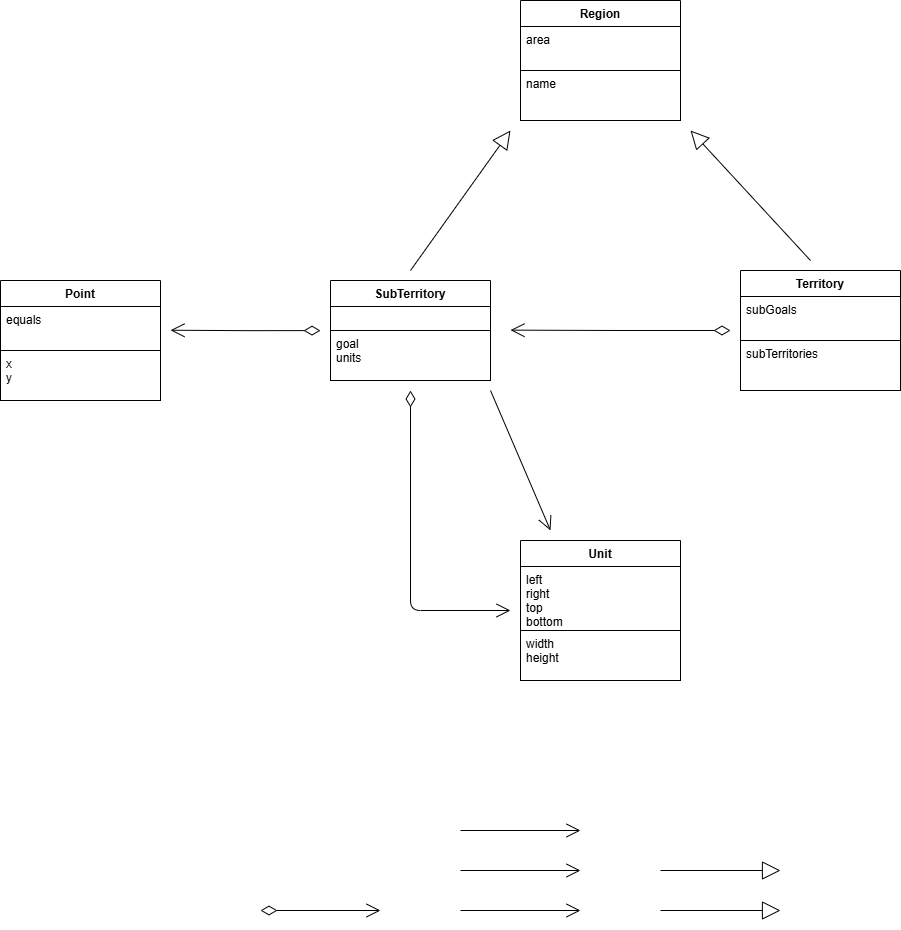

The diagram above was exported from draw.io. Its source (the exported page's mxGraphModel, read from the mxfile embedded in the PNG):
<mxGraphModel dx="1342" dy="814" grid="1" gridSize="10" guides="1" tooltips="1" connect="1" arrows="1" fold="1" page="1" pageScale="1" pageWidth="827" pageHeight="1169" background="none" math="0" shadow="0">
  <root>
    <mxCell id="0" />
    <mxCell id="1" parent="0" />
    <mxCell id="OMRqVWL_-4R5Yw1AIXaO-1" parent="1" style="swimlane;fontStyle=1;align=center;verticalAlign=top;childLayout=stackLayout;horizontal=1;startSize=26;horizontalStack=0;resizeParent=1;resizeParentMax=0;resizeLast=0;collapsible=1;marginBottom=0;fontColor=#000000;strokeColor=#000000;fillColor=#FFFFFF;" value="Point" vertex="1">
      <mxGeometry height="120" width="160" x="230" y="390" as="geometry" />
    </mxCell>
    <mxCell id="OMRqVWL_-4R5Yw1AIXaO-2" parent="OMRqVWL_-4R5Yw1AIXaO-1" style="text;strokeColor=#000000;fillColor=#FFFFFF;align=left;verticalAlign=top;spacingLeft=4;spacingRight=4;overflow=hidden;rotatable=0;points=[[0,0.5],[1,0.5]];portConstraint=eastwest;fontColor=#000000;" value="equals" vertex="1">
      <mxGeometry height="44" width="160" y="26" as="geometry" />
    </mxCell>
    <mxCell id="OMRqVWL_-4R5Yw1AIXaO-3" parent="OMRqVWL_-4R5Yw1AIXaO-1" style="text;strokeColor=#000000;fillColor=#FFFFFF;align=left;verticalAlign=top;spacingLeft=4;spacingRight=4;overflow=hidden;rotatable=0;points=[[0,0.5],[1,0.5]];portConstraint=eastwest;fontColor=#000000;" value="x&#10;y" vertex="1">
      <mxGeometry height="50" width="160" y="70" as="geometry" />
    </mxCell>
    <mxCell id="OMRqVWL_-4R5Yw1AIXaO-5" parent="1" style="swimlane;fontStyle=1;align=center;verticalAlign=top;childLayout=stackLayout;horizontal=1;startSize=26;horizontalStack=0;resizeParent=1;resizeParentMax=0;resizeLast=0;collapsible=1;marginBottom=0;fontColor=#000000;strokeColor=#000000;fillColor=#FFFFFF;" value="Region" vertex="1">
      <mxGeometry height="120" width="160" x="750" y="110" as="geometry" />
    </mxCell>
    <mxCell id="OMRqVWL_-4R5Yw1AIXaO-6" parent="OMRqVWL_-4R5Yw1AIXaO-5" style="text;strokeColor=#000000;fillColor=#FFFFFF;align=left;verticalAlign=top;spacingLeft=4;spacingRight=4;overflow=hidden;rotatable=0;points=[[0,0.5],[1,0.5]];portConstraint=eastwest;fontColor=#000000;" value="area" vertex="1">
      <mxGeometry height="44" width="160" y="26" as="geometry" />
    </mxCell>
    <mxCell id="OMRqVWL_-4R5Yw1AIXaO-7" parent="OMRqVWL_-4R5Yw1AIXaO-5" style="text;strokeColor=#000000;fillColor=#FFFFFF;align=left;verticalAlign=top;spacingLeft=4;spacingRight=4;overflow=hidden;rotatable=0;points=[[0,0.5],[1,0.5]];portConstraint=eastwest;fontColor=#000000;" value="name" vertex="1">
      <mxGeometry height="50" width="160" y="70" as="geometry" />
    </mxCell>
    <mxCell id="OMRqVWL_-4R5Yw1AIXaO-8" parent="1" style="swimlane;fontStyle=1;align=center;verticalAlign=top;childLayout=stackLayout;horizontal=1;startSize=26;horizontalStack=0;resizeParent=1;resizeParentMax=0;resizeLast=0;collapsible=1;marginBottom=0;fontColor=#000000;strokeColor=#000000;fillColor=#FFFFFF;" value="SubTerritory" vertex="1">
      <mxGeometry height="100" width="160" x="560" y="390" as="geometry" />
    </mxCell>
    <mxCell id="OMRqVWL_-4R5Yw1AIXaO-9" parent="OMRqVWL_-4R5Yw1AIXaO-8" style="text;strokeColor=#000000;fillColor=#FFFFFF;align=left;verticalAlign=top;spacingLeft=4;spacingRight=4;overflow=hidden;rotatable=0;points=[[0,0.5],[1,0.5]];portConstraint=eastwest;fontColor=#000000;" value="" vertex="1">
      <mxGeometry height="24" width="160" y="26" as="geometry" />
    </mxCell>
    <mxCell id="OMRqVWL_-4R5Yw1AIXaO-10" parent="OMRqVWL_-4R5Yw1AIXaO-8" style="text;strokeColor=#000000;fillColor=#FFFFFF;align=left;verticalAlign=top;spacingLeft=4;spacingRight=4;overflow=hidden;rotatable=0;points=[[0,0.5],[1,0.5]];portConstraint=eastwest;fontColor=#000000;" value="goal&#10;units" vertex="1">
      <mxGeometry height="50" width="160" y="50" as="geometry" />
    </mxCell>
    <mxCell id="OMRqVWL_-4R5Yw1AIXaO-11" parent="1" style="swimlane;fontStyle=1;align=center;verticalAlign=top;childLayout=stackLayout;horizontal=1;startSize=26;horizontalStack=0;resizeParent=1;resizeParentMax=0;resizeLast=0;collapsible=1;marginBottom=0;fontColor=#000000;strokeColor=#000000;fillColor=#FFFFFF;" value="Unit" vertex="1">
      <mxGeometry height="140" width="160" x="750" y="650" as="geometry" />
    </mxCell>
    <mxCell id="OMRqVWL_-4R5Yw1AIXaO-12" parent="OMRqVWL_-4R5Yw1AIXaO-11" style="text;strokeColor=#000000;fillColor=#FFFFFF;align=left;verticalAlign=top;spacingLeft=4;spacingRight=4;overflow=hidden;rotatable=0;points=[[0,0.5],[1,0.5]];portConstraint=eastwest;fontColor=#000000;" value="left&#10;right&#10;top&#10;bottom" vertex="1">
      <mxGeometry height="64" width="160" y="26" as="geometry" />
    </mxCell>
    <mxCell id="OMRqVWL_-4R5Yw1AIXaO-13" parent="OMRqVWL_-4R5Yw1AIXaO-11" style="text;strokeColor=#000000;fillColor=#FFFFFF;align=left;verticalAlign=top;spacingLeft=4;spacingRight=4;overflow=hidden;rotatable=0;points=[[0,0.5],[1,0.5]];portConstraint=eastwest;fontColor=#000000;" value="width&#10;height" vertex="1">
      <mxGeometry height="50" width="160" y="90" as="geometry" />
    </mxCell>
    <mxCell id="OMRqVWL_-4R5Yw1AIXaO-14" edge="1" parent="1" style="endArrow=open;html=1;endSize=12;startArrow=diamondThin;startSize=14;startFill=0;edgeStyle=orthogonalEdgeStyle;align=left;verticalAlign=bottom;fontColor=#000000;strokeColor=#000000;" value="">
      <mxGeometry relative="1" x="-1" y="3" as="geometry">
        <mxPoint x="960" y="440" as="sourcePoint" />
        <mxPoint x="740" y="439.64" as="targetPoint" />
      </mxGeometry>
    </mxCell>
    <mxCell id="OMRqVWL_-4R5Yw1AIXaO-15" edge="1" parent="1" style="endArrow=open;html=1;endSize=12;startArrow=diamondThin;startSize=14;startFill=0;edgeStyle=orthogonalEdgeStyle;align=left;verticalAlign=bottom;fontColor=#000000;strokeColor=#000000;" value="">
      <mxGeometry relative="1" x="-1" y="3" as="geometry">
        <Array as="points">
          <mxPoint x="640" y="720" />
        </Array>
        <mxPoint x="640" y="500" as="sourcePoint" />
        <mxPoint x="740" y="720" as="targetPoint" />
      </mxGeometry>
    </mxCell>
    <mxCell id="OMRqVWL_-4R5Yw1AIXaO-16" edge="1" parent="1" style="endArrow=open;endFill=1;endSize=12;html=1;fontColor=#000000;strokeColor=#000000;" value="">
      <mxGeometry relative="1" width="160" as="geometry">
        <mxPoint x="720" y="500" as="sourcePoint" />
        <mxPoint x="780" y="640" as="targetPoint" />
      </mxGeometry>
    </mxCell>
    <mxCell id="OMRqVWL_-4R5Yw1AIXaO-17" edge="1" parent="1" style="endArrow=open;endFill=1;endSize=12;html=1;fontColor=#000000;strokeColor=#000000;" value="">
      <mxGeometry relative="1" width="160" as="geometry">
        <mxPoint x="690" y="940" as="sourcePoint" />
        <mxPoint x="810" y="940" as="targetPoint" />
      </mxGeometry>
    </mxCell>
    <mxCell id="OMRqVWL_-4R5Yw1AIXaO-18" edge="1" parent="1" style="endArrow=open;endFill=1;endSize=12;html=1;fontColor=#000000;strokeColor=#000000;" value="">
      <mxGeometry relative="1" width="160" as="geometry">
        <mxPoint x="690" y="980" as="sourcePoint" />
        <mxPoint x="810" y="980" as="targetPoint" />
      </mxGeometry>
    </mxCell>
    <mxCell id="OMRqVWL_-4R5Yw1AIXaO-19" edge="1" parent="1" style="endArrow=open;endFill=1;endSize=12;html=1;fontColor=#000000;strokeColor=#000000;" value="">
      <mxGeometry relative="1" width="160" as="geometry">
        <mxPoint x="690" y="1020" as="sourcePoint" />
        <mxPoint x="810" y="1020" as="targetPoint" />
      </mxGeometry>
    </mxCell>
    <mxCell id="OMRqVWL_-4R5Yw1AIXaO-20" edge="1" parent="1" style="endArrow=open;html=1;endSize=12;startArrow=diamondThin;startSize=14;startFill=0;edgeStyle=orthogonalEdgeStyle;align=left;verticalAlign=bottom;fontColor=#000000;strokeColor=#000000;" value="">
      <mxGeometry relative="1" x="-1" y="3" as="geometry">
        <mxPoint x="490" y="1020" as="sourcePoint" />
        <mxPoint x="610" y="1020" as="targetPoint" />
      </mxGeometry>
    </mxCell>
    <mxCell id="OMRqVWL_-4R5Yw1AIXaO-21" edge="1" parent="1" style="endArrow=block;endSize=16;endFill=0;html=1;strokeColor=#000000;fontColor=#000000;labelBackgroundColor=#FFFFFF;" value="">
      <mxGeometry relative="1" width="160" as="geometry">
        <mxPoint x="1040" y="370" as="sourcePoint" />
        <mxPoint x="920" y="240" as="targetPoint" />
      </mxGeometry>
    </mxCell>
    <mxCell id="OMRqVWL_-4R5Yw1AIXaO-22" edge="1" parent="1" style="endArrow=block;endSize=16;endFill=0;html=1;strokeColor=#000000;fontColor=#000000;labelBackgroundColor=#FFFFFF;" value="">
      <mxGeometry relative="1" width="160" as="geometry">
        <mxPoint x="640" y="380" as="sourcePoint" />
        <mxPoint x="740" y="240" as="targetPoint" />
      </mxGeometry>
    </mxCell>
    <mxCell id="OMRqVWL_-4R5Yw1AIXaO-23" edge="1" parent="1" style="endArrow=block;endSize=16;endFill=0;html=1;strokeColor=#000000;fontColor=#000000;labelBackgroundColor=#FFFFFF;" value="">
      <mxGeometry relative="1" width="160" as="geometry">
        <mxPoint x="890" y="980" as="sourcePoint" />
        <mxPoint x="1010" y="980" as="targetPoint" />
      </mxGeometry>
    </mxCell>
    <mxCell id="OMRqVWL_-4R5Yw1AIXaO-24" edge="1" parent="1" style="endArrow=block;endSize=16;endFill=0;html=1;strokeColor=#000000;fontColor=#000000;labelBackgroundColor=#FFFFFF;" value="">
      <mxGeometry relative="1" width="160" as="geometry">
        <mxPoint x="890" y="1020" as="sourcePoint" />
        <mxPoint x="1010" y="1020" as="targetPoint" />
      </mxGeometry>
    </mxCell>
    <mxCell id="OMRqVWL_-4R5Yw1AIXaO-26" parent="1" style="swimlane;fontStyle=1;align=center;verticalAlign=top;childLayout=stackLayout;horizontal=1;startSize=26;horizontalStack=0;resizeParent=1;resizeParentMax=0;resizeLast=0;collapsible=1;marginBottom=0;fontColor=#000000;strokeColor=#000000;fillColor=#FFFFFF;" value="Territory" vertex="1">
      <mxGeometry height="120" width="160" x="970" y="380" as="geometry" />
    </mxCell>
    <mxCell id="OMRqVWL_-4R5Yw1AIXaO-27" parent="OMRqVWL_-4R5Yw1AIXaO-26" style="text;strokeColor=#000000;fillColor=#FFFFFF;align=left;verticalAlign=top;spacingLeft=4;spacingRight=4;overflow=hidden;rotatable=0;points=[[0,0.5],[1,0.5]];portConstraint=eastwest;fontColor=#000000;" value="subGoals" vertex="1">
      <mxGeometry height="44" width="160" y="26" as="geometry" />
    </mxCell>
    <mxCell id="OMRqVWL_-4R5Yw1AIXaO-28" parent="OMRqVWL_-4R5Yw1AIXaO-26" style="text;strokeColor=#000000;fillColor=#FFFFFF;align=left;verticalAlign=top;spacingLeft=4;spacingRight=4;overflow=hidden;rotatable=0;points=[[0,0.5],[1,0.5]];portConstraint=eastwest;fontColor=#000000;" value="subTerritories" vertex="1">
      <mxGeometry height="50" width="160" y="70" as="geometry" />
    </mxCell>
    <mxCell id="OMRqVWL_-4R5Yw1AIXaO-32" edge="1" parent="1" style="endArrow=open;html=1;endSize=12;startArrow=diamondThin;startSize=14;startFill=0;edgeStyle=orthogonalEdgeStyle;align=left;verticalAlign=bottom;fontColor=#000000;strokeColor=#000000;" value="">
      <mxGeometry relative="1" x="-1" y="3" as="geometry">
        <mxPoint x="550" y="440.09000000000003" as="sourcePoint" />
        <mxPoint x="400" y="439.73" as="targetPoint" />
      </mxGeometry>
    </mxCell>
  </root>
</mxGraphModel>